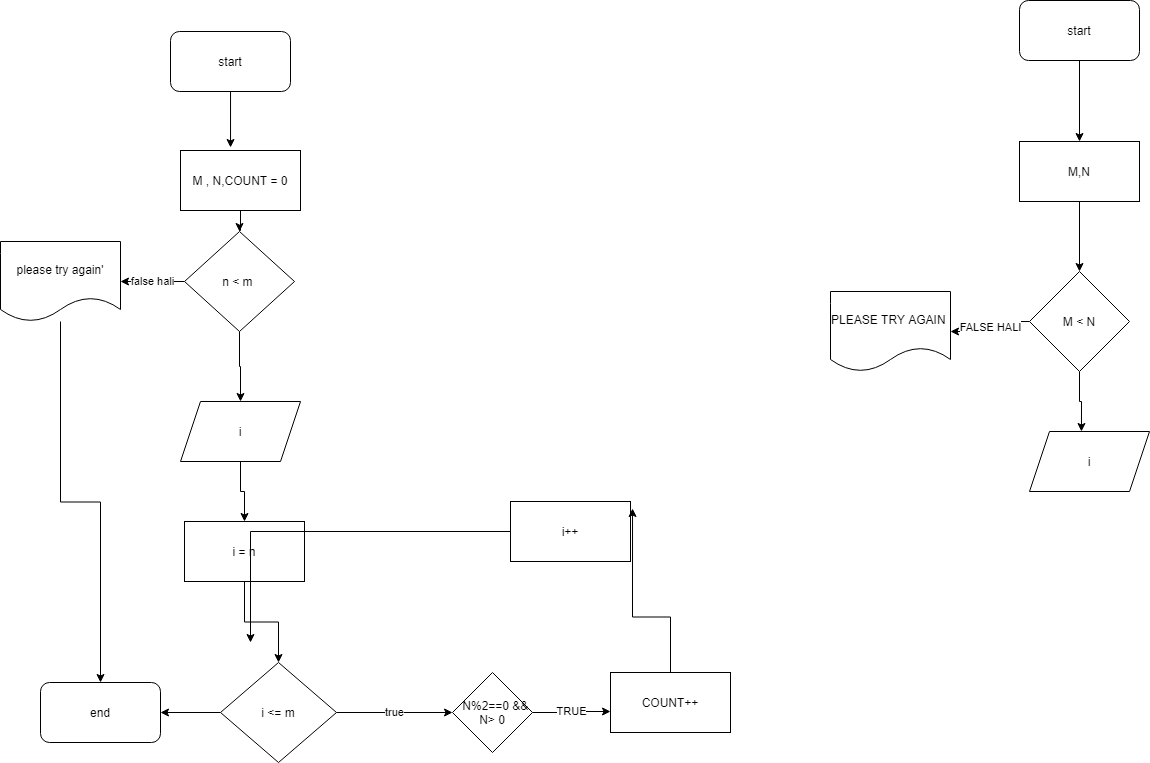

The diagram above was exported from draw.io. Its source (the exported page's mxGraphModel, read from the mxfile embedded in the PNG):
<mxGraphModel dx="1102" dy="614" grid="1" gridSize="10" guides="1" tooltips="1" connect="1" arrows="1" fold="1" page="1" pageScale="1" pageWidth="850" pageHeight="1100" math="0" shadow="0">
  <root>
    <mxCell id="0" />
    <mxCell id="1" parent="0" />
    <mxCell id="bLkl0h3NQDNxxF-rHWIu-8" style="edgeStyle=orthogonalEdgeStyle;rounded=0;orthogonalLoop=1;jettySize=auto;html=1;entryX=0.417;entryY=-0.05;entryDx=0;entryDy=0;entryPerimeter=0;" edge="1" parent="1" source="bLkl0h3NQDNxxF-rHWIu-1" target="bLkl0h3NQDNxxF-rHWIu-2">
      <mxGeometry relative="1" as="geometry">
        <mxPoint x="249" y="158" as="targetPoint" />
      </mxGeometry>
    </mxCell>
    <mxCell id="bLkl0h3NQDNxxF-rHWIu-1" value="start" style="rounded=1;whiteSpace=wrap;html=1;" vertex="1" parent="1">
      <mxGeometry x="190" y="50" width="120" height="60" as="geometry" />
    </mxCell>
    <mxCell id="bLkl0h3NQDNxxF-rHWIu-6" style="edgeStyle=orthogonalEdgeStyle;rounded=0;orthogonalLoop=1;jettySize=auto;html=1;" edge="1" parent="1" source="bLkl0h3NQDNxxF-rHWIu-2" target="bLkl0h3NQDNxxF-rHWIu-3">
      <mxGeometry relative="1" as="geometry" />
    </mxCell>
    <mxCell id="bLkl0h3NQDNxxF-rHWIu-2" value="M , N,COUNT = 0" style="rounded=0;whiteSpace=wrap;html=1;" vertex="1" parent="1">
      <mxGeometry x="200" y="169" width="120" height="60" as="geometry" />
    </mxCell>
    <mxCell id="bLkl0h3NQDNxxF-rHWIu-10" value="false hali" style="edgeStyle=orthogonalEdgeStyle;rounded=0;orthogonalLoop=1;jettySize=auto;html=1;" edge="1" parent="1" source="bLkl0h3NQDNxxF-rHWIu-3" target="bLkl0h3NQDNxxF-rHWIu-11">
      <mxGeometry relative="1" as="geometry">
        <mxPoint x="400" y="304" as="targetPoint" />
      </mxGeometry>
    </mxCell>
    <mxCell id="bLkl0h3NQDNxxF-rHWIu-19" style="edgeStyle=orthogonalEdgeStyle;rounded=0;orthogonalLoop=1;jettySize=auto;html=1;entryX=0.5;entryY=0;entryDx=0;entryDy=0;" edge="1" parent="1" source="bLkl0h3NQDNxxF-rHWIu-3" target="bLkl0h3NQDNxxF-rHWIu-18">
      <mxGeometry relative="1" as="geometry" />
    </mxCell>
    <mxCell id="bLkl0h3NQDNxxF-rHWIu-3" value="n &amp;lt; m&amp;nbsp;" style="rhombus;whiteSpace=wrap;html=1;" vertex="1" parent="1">
      <mxGeometry x="204" y="250" width="110" height="100" as="geometry" />
    </mxCell>
    <mxCell id="bLkl0h3NQDNxxF-rHWIu-39" style="edgeStyle=orthogonalEdgeStyle;rounded=0;orthogonalLoop=1;jettySize=auto;html=1;" edge="1" parent="1" source="bLkl0h3NQDNxxF-rHWIu-11" target="bLkl0h3NQDNxxF-rHWIu-38">
      <mxGeometry relative="1" as="geometry" />
    </mxCell>
    <mxCell id="bLkl0h3NQDNxxF-rHWIu-11" value="please try again'" style="shape=document;whiteSpace=wrap;html=1;boundedLbl=1;" vertex="1" parent="1">
      <mxGeometry x="20" y="260" width="120" height="80" as="geometry" />
    </mxCell>
    <mxCell id="bLkl0h3NQDNxxF-rHWIu-21" style="edgeStyle=orthogonalEdgeStyle;rounded=0;orthogonalLoop=1;jettySize=auto;html=1;" edge="1" parent="1" source="bLkl0h3NQDNxxF-rHWIu-18" target="bLkl0h3NQDNxxF-rHWIu-20">
      <mxGeometry relative="1" as="geometry" />
    </mxCell>
    <mxCell id="bLkl0h3NQDNxxF-rHWIu-18" value="i" style="shape=parallelogram;perimeter=parallelogramPerimeter;whiteSpace=wrap;html=1;fixedSize=1;" vertex="1" parent="1">
      <mxGeometry x="200" y="420" width="120" height="60" as="geometry" />
    </mxCell>
    <mxCell id="bLkl0h3NQDNxxF-rHWIu-23" style="edgeStyle=orthogonalEdgeStyle;rounded=0;orthogonalLoop=1;jettySize=auto;html=1;" edge="1" parent="1" source="bLkl0h3NQDNxxF-rHWIu-20" target="bLkl0h3NQDNxxF-rHWIu-22">
      <mxGeometry relative="1" as="geometry" />
    </mxCell>
    <mxCell id="bLkl0h3NQDNxxF-rHWIu-20" value="i = n" style="rounded=0;whiteSpace=wrap;html=1;" vertex="1" parent="1">
      <mxGeometry x="204" y="540" width="120" height="60" as="geometry" />
    </mxCell>
    <mxCell id="bLkl0h3NQDNxxF-rHWIu-27" value="true" style="edgeStyle=orthogonalEdgeStyle;rounded=0;orthogonalLoop=1;jettySize=auto;html=1;" edge="1" parent="1" source="bLkl0h3NQDNxxF-rHWIu-22" target="bLkl0h3NQDNxxF-rHWIu-26">
      <mxGeometry relative="1" as="geometry" />
    </mxCell>
    <mxCell id="bLkl0h3NQDNxxF-rHWIu-40" style="edgeStyle=orthogonalEdgeStyle;rounded=0;orthogonalLoop=1;jettySize=auto;html=1;" edge="1" parent="1" source="bLkl0h3NQDNxxF-rHWIu-22" target="bLkl0h3NQDNxxF-rHWIu-38">
      <mxGeometry relative="1" as="geometry" />
    </mxCell>
    <mxCell id="bLkl0h3NQDNxxF-rHWIu-22" value="i &amp;lt;= m" style="rhombus;whiteSpace=wrap;html=1;" vertex="1" parent="1">
      <mxGeometry x="240" y="681" width="116" height="100" as="geometry" />
    </mxCell>
    <mxCell id="bLkl0h3NQDNxxF-rHWIu-50" value="TRUE" style="edgeStyle=orthogonalEdgeStyle;rounded=0;orthogonalLoop=1;jettySize=auto;html=1;entryX=0;entryY=0.5;entryDx=0;entryDy=0;" edge="1" parent="1" source="bLkl0h3NQDNxxF-rHWIu-26">
      <mxGeometry relative="1" as="geometry">
        <mxPoint x="630" y="730" as="targetPoint" />
      </mxGeometry>
    </mxCell>
    <mxCell id="bLkl0h3NQDNxxF-rHWIu-26" value="&amp;nbsp; N%2==0 &amp;amp;&amp;amp; N&amp;gt; 0" style="rhombus;whiteSpace=wrap;html=1;" vertex="1" parent="1">
      <mxGeometry x="472" y="691" width="80" height="80" as="geometry" />
    </mxCell>
    <mxCell id="bLkl0h3NQDNxxF-rHWIu-37" style="edgeStyle=orthogonalEdgeStyle;rounded=0;orthogonalLoop=1;jettySize=auto;html=1;" edge="1" parent="1" source="bLkl0h3NQDNxxF-rHWIu-28">
      <mxGeometry relative="1" as="geometry">
        <mxPoint x="270" y="661" as="targetPoint" />
      </mxGeometry>
    </mxCell>
    <mxCell id="bLkl0h3NQDNxxF-rHWIu-28" value="i++" style="rounded=0;whiteSpace=wrap;html=1;" vertex="1" parent="1">
      <mxGeometry x="530" y="520" width="120" height="60" as="geometry" />
    </mxCell>
    <mxCell id="bLkl0h3NQDNxxF-rHWIu-38" value="end" style="rounded=1;whiteSpace=wrap;html=1;" vertex="1" parent="1">
      <mxGeometry x="60" y="701" width="120" height="60" as="geometry" />
    </mxCell>
    <mxCell id="bLkl0h3NQDNxxF-rHWIu-43" style="edgeStyle=orthogonalEdgeStyle;rounded=0;orthogonalLoop=1;jettySize=auto;html=1;entryX=0.5;entryY=0;entryDx=0;entryDy=0;" edge="1" parent="1" source="bLkl0h3NQDNxxF-rHWIu-41" target="bLkl0h3NQDNxxF-rHWIu-42">
      <mxGeometry relative="1" as="geometry" />
    </mxCell>
    <mxCell id="bLkl0h3NQDNxxF-rHWIu-41" value="start" style="rounded=1;whiteSpace=wrap;html=1;" vertex="1" parent="1">
      <mxGeometry x="1039" y="19" width="120" height="60" as="geometry" />
    </mxCell>
    <mxCell id="bLkl0h3NQDNxxF-rHWIu-45" style="edgeStyle=orthogonalEdgeStyle;rounded=0;orthogonalLoop=1;jettySize=auto;html=1;" edge="1" parent="1" source="bLkl0h3NQDNxxF-rHWIu-42" target="bLkl0h3NQDNxxF-rHWIu-44">
      <mxGeometry relative="1" as="geometry" />
    </mxCell>
    <mxCell id="bLkl0h3NQDNxxF-rHWIu-42" value="M,N" style="rounded=0;whiteSpace=wrap;html=1;" vertex="1" parent="1">
      <mxGeometry x="1039" y="160" width="120" height="60" as="geometry" />
    </mxCell>
    <mxCell id="bLkl0h3NQDNxxF-rHWIu-47" value="FALSE HALI" style="edgeStyle=orthogonalEdgeStyle;rounded=0;orthogonalLoop=1;jettySize=auto;html=1;" edge="1" parent="1" source="bLkl0h3NQDNxxF-rHWIu-44" target="bLkl0h3NQDNxxF-rHWIu-46">
      <mxGeometry relative="1" as="geometry" />
    </mxCell>
    <mxCell id="bLkl0h3NQDNxxF-rHWIu-49" style="edgeStyle=orthogonalEdgeStyle;rounded=0;orthogonalLoop=1;jettySize=auto;html=1;entryX=0.433;entryY=0;entryDx=0;entryDy=0;entryPerimeter=0;" edge="1" parent="1" source="bLkl0h3NQDNxxF-rHWIu-44" target="bLkl0h3NQDNxxF-rHWIu-48">
      <mxGeometry relative="1" as="geometry" />
    </mxCell>
    <mxCell id="bLkl0h3NQDNxxF-rHWIu-44" value="M &amp;lt; N" style="rhombus;whiteSpace=wrap;html=1;" vertex="1" parent="1">
      <mxGeometry x="1049" y="290" width="100" height="100" as="geometry" />
    </mxCell>
    <mxCell id="bLkl0h3NQDNxxF-rHWIu-46" value="PLEASE TRY AGAIN&amp;nbsp;" style="shape=document;whiteSpace=wrap;html=1;boundedLbl=1;" vertex="1" parent="1">
      <mxGeometry x="850" y="310" width="120" height="80" as="geometry" />
    </mxCell>
    <mxCell id="bLkl0h3NQDNxxF-rHWIu-48" value="i" style="shape=parallelogram;perimeter=parallelogramPerimeter;whiteSpace=wrap;html=1;fixedSize=1;" vertex="1" parent="1">
      <mxGeometry x="1049" y="450" width="120" height="60" as="geometry" />
    </mxCell>
    <mxCell id="bLkl0h3NQDNxxF-rHWIu-53" style="edgeStyle=orthogonalEdgeStyle;rounded=0;orthogonalLoop=1;jettySize=auto;html=1;entryX=1.017;entryY=0.117;entryDx=0;entryDy=0;entryPerimeter=0;" edge="1" parent="1" source="bLkl0h3NQDNxxF-rHWIu-52" target="bLkl0h3NQDNxxF-rHWIu-28">
      <mxGeometry relative="1" as="geometry" />
    </mxCell>
    <mxCell id="bLkl0h3NQDNxxF-rHWIu-52" value="COUNT++" style="rounded=0;whiteSpace=wrap;html=1;" vertex="1" parent="1">
      <mxGeometry x="630" y="691" width="120" height="60" as="geometry" />
    </mxCell>
  </root>
</mxGraphModel>